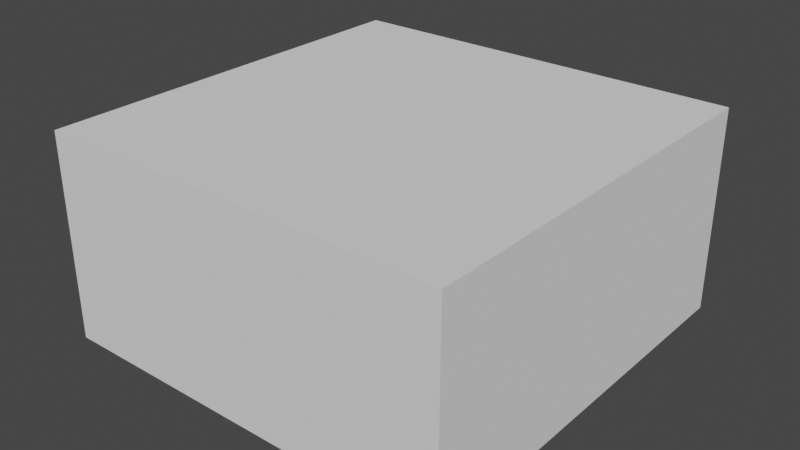 # Source: genericG.blend  (saved by Blender 3.5.10; exported with 4.5.12 LTS)
import bpy
from mathutils import Matrix  # noqa: F401  (used for matrix-valued properties, if any)

bpy.ops.wm.read_factory_settings(use_empty=True)
scene = bpy.context.scene
scene.name = 'Scene'

# ---- collections
col_collection = bpy.data.collections.new('Collection'); scene.collection.children.link(col_collection)

# ---- world
world_world = bpy.data.worlds.new('World'); scene.world = world_world
world_world.use_nodes = True; world_world.node_tree.nodes.clear()
_N = world_world.node_tree.nodes; _L = world_world.node_tree.links
n0 = _N.new('ShaderNodeOutputWorld'); n0.name = 'World Output'; n0.location = (300, 300)
n1 = _N.new('ShaderNodeBackground'); n1.name = 'Background'; n1.location = (10, 300)
n1.inputs[0].default_value = (0.05088, 0.05088, 0.05088, 1.0)
_L.new(n1.outputs[0], n0.inputs[0])
n0.is_active_output = True
world_world.color = (0.05088, 0.05088, 0.05088)
world_world.use_sun_shadow = False
world_world.sun_shadow_jitter_overblur = 0.0

# ---- meshes
me_cube = bpy.data.meshes.new('Cube')
me_cube.from_pydata([(-1.0, -1.0, -1.0), (-1.0, -1.0, 1.0), (-1.0, 1.0, -1.0), (-1.0, 1.0, 1.0), (1.0, -1.0, -1.0), (1.0, -1.0, 1.0), (1.0, 1.0, -1.0), (1.0, 1.0, 1.0)], [], [(0, 1, 3, 2), (2, 3, 7, 6), (6, 7, 5, 4), (4, 5, 1, 0), (2, 6, 4, 0), (7, 3, 1, 5)])
_uv = me_cube.uv_layers.new(name='UVMap')
_uv.uv.foreach_set('vector', [0.375, 0.0, 0.625, 0.0, 0.625, 0.25, 0.375, 0.25, 0.375, 0.25, 0.625, 0.25, 0.625, 0.5, 0.375, 0.5, 0.375, 0.5, 0.625, 0.5, 0.625, 0.75, 0.375, 0.75, 0.375, 0.75, 0.625, 0.75, 0.625, 1.0, 0.375, 1.0, 0.125, 0.5, 0.375, 0.5, 0.375, 0.75, 0.125, 0.75, 0.625, 0.5, 0.875, 0.5, 0.875, 0.75, 0.625, 0.75])
me_cube.update()

# ---- objects
ob_cube = bpy.data.objects.new('Cube', me_cube)

# ---- transforms, parenting, visibility, modifiers, constraints
ob_cube.location = (0.0, 0.0, 0.6)
ob_cube.scale = (1.0, 1.0, 0.5)

# ---- collection membership
col_collection.objects.link(ob_cube)

# ---- scene / render settings (as saved in the file)
scene.frame_start = 1; scene.frame_end = 250; scene.frame_set(1)
scene.render.engine = 'BLENDER_EEVEE_NEXT'
scene.cycles.sampling_pattern = 'TABULATED_SOBOL'
scene.cycles.use_light_tree = False
scene.view_settings.view_transform = 'Filmic'
bpy.context.view_layer.update()

# ---- added for rendering (the .blend has no active camera and no usable light): camera, sun
cam_auto = bpy.data.cameras.new('AutoCamera')
cam_auto.lens = 50.0
cam_auto.sensor_width = 36.0
cam_auto.clip_end = 1000.0
ob_auto_camera = bpy.data.objects.new('AutoCamera', cam_auto)
scene.collection.objects.link(ob_auto_camera)
ob_auto_camera.location = (2.77567, -3.33081, 2.82054)
ob_auto_camera.rotation_euler = (1.09748, -7.21219e-08, 0.694738)
scene.camera = ob_auto_camera
light_auto_sun = bpy.data.lights.new('AutoSun', 'SUN')
light_auto_sun.energy = 3.0
light_auto_sun.angle = 0.0523599
ob_auto_sun = bpy.data.objects.new('AutoSun', light_auto_sun)
scene.collection.objects.link(ob_auto_sun)
ob_auto_sun.rotation_euler = (0.872665, 0.174533, 0.523599)
bpy.context.view_layer.update()
